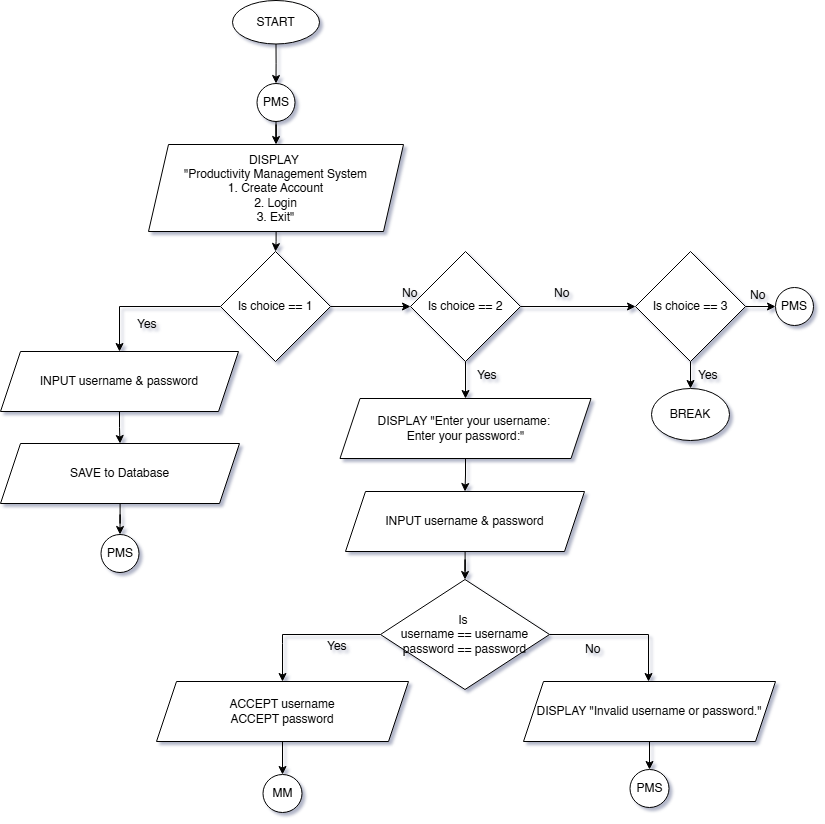

The diagram above was exported from draw.io. Its source (the exported page's mxGraphModel, read from the mxfile embedded in the PNG):
<mxGraphModel dx="2988" dy="1578" grid="1" gridSize="10" guides="1" tooltips="1" connect="1" arrows="1" fold="1" page="1" pageScale="1" pageWidth="850" pageHeight="1100" math="0" shadow="0">
  <root>
    <mxCell id="0" />
    <mxCell id="1" parent="0" />
    <mxCell id="-uv_o9OqFsgnrROpkrc9-1" edge="1" parent="1" source="-uv_o9OqFsgnrROpkrc9-2" style="edgeStyle=orthogonalEdgeStyle;rounded=0;orthogonalLoop=1;jettySize=auto;html=1;" target="-uv_o9OqFsgnrROpkrc9-34">
      <mxGeometry relative="1" as="geometry">
        <mxPoint x="316" y="142" as="targetPoint" />
      </mxGeometry>
    </mxCell>
    <mxCell id="-uv_o9OqFsgnrROpkrc9-2" parent="1" style="ellipse;whiteSpace=wrap;html=1;" value="START" vertex="1">
      <mxGeometry height="43.5" width="87" x="272" y="40" as="geometry" />
    </mxCell>
    <mxCell id="-uv_o9OqFsgnrROpkrc9-3" edge="1" parent="1" source="-uv_o9OqFsgnrROpkrc9-4" style="edgeStyle=orthogonalEdgeStyle;rounded=0;orthogonalLoop=1;jettySize=auto;html=1;entryX=0.5;entryY=0;entryDx=0;entryDy=0;" target="-uv_o9OqFsgnrROpkrc9-25">
      <mxGeometry relative="1" as="geometry" />
    </mxCell>
    <mxCell id="-uv_o9OqFsgnrROpkrc9-4" parent="1" style="shape=parallelogram;perimeter=parallelogramPerimeter;whiteSpace=wrap;html=1;fixedSize=1;" value="&lt;div&gt;DISPLAY &quot;Enter your username:&amp;nbsp;&lt;/div&gt;&lt;div&gt;Enter your password:&quot;&lt;/div&gt;" vertex="1">
      <mxGeometry height="60" width="251" x="379.5" y="438" as="geometry" />
    </mxCell>
    <mxCell id="-uv_o9OqFsgnrROpkrc9-5" edge="1" parent="1" source="-uv_o9OqFsgnrROpkrc9-7" style="edgeStyle=orthogonalEdgeStyle;rounded=0;orthogonalLoop=1;jettySize=auto;html=1;entryX=0.5;entryY=0;entryDx=0;entryDy=0;" target="-uv_o9OqFsgnrROpkrc9-13">
      <mxGeometry relative="1" as="geometry">
        <Array as="points">
          <mxPoint x="159" y="346" />
        </Array>
      </mxGeometry>
    </mxCell>
    <mxCell id="-uv_o9OqFsgnrROpkrc9-6" edge="1" parent="1" source="-uv_o9OqFsgnrROpkrc9-7" style="edgeStyle=orthogonalEdgeStyle;rounded=0;orthogonalLoop=1;jettySize=auto;html=1;entryX=0;entryY=0.5;entryDx=0;entryDy=0;" target="-uv_o9OqFsgnrROpkrc9-20">
      <mxGeometry relative="1" as="geometry" />
    </mxCell>
    <mxCell id="-uv_o9OqFsgnrROpkrc9-7" parent="1" style="rhombus;whiteSpace=wrap;html=1;" value="Is choice == 1" vertex="1">
      <mxGeometry height="110" width="110" x="260" y="291" as="geometry" />
    </mxCell>
    <mxCell id="-uv_o9OqFsgnrROpkrc9-8" edge="1" parent="1" source="-uv_o9OqFsgnrROpkrc9-9" style="edgeStyle=orthogonalEdgeStyle;rounded=0;orthogonalLoop=1;jettySize=auto;html=1;entryX=0.5;entryY=0;entryDx=0;entryDy=0;" target="-uv_o9OqFsgnrROpkrc9-7">
      <mxGeometry relative="1" as="geometry" />
    </mxCell>
    <mxCell id="-uv_o9OqFsgnrROpkrc9-9" parent="1" style="shape=parallelogram;perimeter=parallelogramPerimeter;whiteSpace=wrap;html=1;fixedSize=1;" value="&lt;div&gt;DISPLAY&lt;span style=&quot;background-color: transparent; color: light-dark(rgb(0, 0, 0), rgb(255, 255, 255));&quot;&gt;&amp;nbsp;&lt;/span&gt;&lt;/div&gt;&lt;div&gt;&quot;Productivity Management System&lt;/div&gt;&lt;div&gt;1. Create Account&lt;/div&gt;&lt;div&gt;2. Login&lt;/div&gt;&lt;div&gt;3. Exit&lt;span style=&quot;background-color: transparent; color: light-dark(rgb(0, 0, 0), rgb(255, 255, 255));&quot;&gt;&quot;&lt;/span&gt;&lt;/div&gt;" vertex="1">
      <mxGeometry height="87" width="255" x="188" y="184" as="geometry" />
    </mxCell>
    <mxCell id="-uv_o9OqFsgnrROpkrc9-10" edge="1" parent="1" source="-uv_o9OqFsgnrROpkrc9-11" style="edgeStyle=orthogonalEdgeStyle;rounded=0;orthogonalLoop=1;jettySize=auto;html=1;entryX=0.5;entryY=0;entryDx=0;entryDy=0;" target="-uv_o9OqFsgnrROpkrc9-37">
      <mxGeometry relative="1" as="geometry">
        <mxPoint x="688.5" y="807.1379310344828" as="targetPoint" />
      </mxGeometry>
    </mxCell>
    <mxCell id="-uv_o9OqFsgnrROpkrc9-11" parent="1" style="shape=parallelogram;perimeter=parallelogramPerimeter;whiteSpace=wrap;html=1;fixedSize=1;" value="&lt;div&gt;&lt;span style=&quot;background-color: transparent; color: light-dark(rgb(0, 0, 0), rgb(255, 255, 255));&quot;&gt;DISPLAY &quot;Invalid username or password.&lt;/span&gt;&lt;span style=&quot;background-color: transparent; color: light-dark(rgb(0, 0, 0), rgb(255, 255, 255));&quot;&gt;&quot;&lt;/span&gt;&lt;/div&gt;" vertex="1">
      <mxGeometry height="60" width="252" x="563" y="721" as="geometry" />
    </mxCell>
    <mxCell id="-uv_o9OqFsgnrROpkrc9-12" edge="1" parent="1" source="-uv_o9OqFsgnrROpkrc9-13" style="edgeStyle=orthogonalEdgeStyle;rounded=0;orthogonalLoop=1;jettySize=auto;html=1;entryX=0.5;entryY=0;entryDx=0;entryDy=0;" target="-uv_o9OqFsgnrROpkrc9-15">
      <mxGeometry relative="1" as="geometry" />
    </mxCell>
    <mxCell id="-uv_o9OqFsgnrROpkrc9-13" parent="1" style="shape=parallelogram;perimeter=parallelogramPerimeter;whiteSpace=wrap;html=1;fixedSize=1;" value="INPUT username &amp;amp; password" vertex="1">
      <mxGeometry height="60" width="238" x="40" y="391" as="geometry" />
    </mxCell>
    <mxCell id="-uv_o9OqFsgnrROpkrc9-14" edge="1" parent="1" source="-uv_o9OqFsgnrROpkrc9-15" style="edgeStyle=orthogonalEdgeStyle;rounded=0;orthogonalLoop=1;jettySize=auto;html=1;entryX=0.5;entryY=0;entryDx=0;entryDy=0;" target="-uv_o9OqFsgnrROpkrc9-35">
      <mxGeometry relative="1" as="geometry" />
    </mxCell>
    <mxCell id="-uv_o9OqFsgnrROpkrc9-15" parent="1" style="shape=parallelogram;perimeter=parallelogramPerimeter;whiteSpace=wrap;html=1;fixedSize=1;" value="SAVE to Database" vertex="1">
      <mxGeometry height="60" width="239" x="40" y="483" as="geometry" />
    </mxCell>
    <mxCell id="-uv_o9OqFsgnrROpkrc9-16" parent="1" style="text;whiteSpace=wrap;html=1;" value="Yes" vertex="1">
      <mxGeometry height="30" width="60" x="175" y="350" as="geometry" />
    </mxCell>
    <mxCell id="-uv_o9OqFsgnrROpkrc9-17" parent="1" style="text;whiteSpace=wrap;html=1;" value="No" vertex="1">
      <mxGeometry height="31" width="60" x="440" y="319" as="geometry" />
    </mxCell>
    <mxCell id="-uv_o9OqFsgnrROpkrc9-18" edge="1" parent="1" source="-uv_o9OqFsgnrROpkrc9-20" style="edgeStyle=orthogonalEdgeStyle;rounded=0;orthogonalLoop=1;jettySize=auto;html=1;" target="-uv_o9OqFsgnrROpkrc9-4" value="">
      <mxGeometry relative="1" as="geometry" />
    </mxCell>
    <mxCell id="-uv_o9OqFsgnrROpkrc9-19" edge="1" parent="1" source="-uv_o9OqFsgnrROpkrc9-20" style="edgeStyle=orthogonalEdgeStyle;rounded=0;orthogonalLoop=1;jettySize=auto;html=1;entryX=0;entryY=0.5;entryDx=0;entryDy=0;" target="-uv_o9OqFsgnrROpkrc9-40">
      <mxGeometry relative="1" as="geometry" />
    </mxCell>
    <mxCell id="-uv_o9OqFsgnrROpkrc9-20" parent="1" style="rhombus;whiteSpace=wrap;html=1;" value="Is choice == 2" vertex="1">
      <mxGeometry height="110" width="110" x="450" y="291" as="geometry" />
    </mxCell>
    <mxCell id="-uv_o9OqFsgnrROpkrc9-21" parent="1" style="text;whiteSpace=wrap;html=1;" value="Yes" vertex="1">
      <mxGeometry height="30" width="60" x="515" y="401" as="geometry" />
    </mxCell>
    <mxCell id="-uv_o9OqFsgnrROpkrc9-22" parent="1" style="text;whiteSpace=wrap;html=1;" value="No" vertex="1">
      <mxGeometry height="31" width="60" x="592" y="319" as="geometry" />
    </mxCell>
    <mxCell id="-uv_o9OqFsgnrROpkrc9-23" parent="1" style="ellipse;whiteSpace=wrap;html=1;" value="BREAK" vertex="1">
      <mxGeometry height="52" width="78" x="691" y="428" as="geometry" />
    </mxCell>
    <mxCell id="-uv_o9OqFsgnrROpkrc9-24" edge="1" parent="1" source="-uv_o9OqFsgnrROpkrc9-25" style="edgeStyle=orthogonalEdgeStyle;rounded=0;orthogonalLoop=1;jettySize=auto;html=1;entryX=0.5;entryY=0;entryDx=0;entryDy=0;" target="-uv_o9OqFsgnrROpkrc9-28">
      <mxGeometry relative="1" as="geometry" />
    </mxCell>
    <mxCell id="-uv_o9OqFsgnrROpkrc9-25" parent="1" style="shape=parallelogram;perimeter=parallelogramPerimeter;whiteSpace=wrap;html=1;fixedSize=1;" value="INPUT username &amp;amp; password" vertex="1">
      <mxGeometry height="60" width="239" x="385" y="531" as="geometry" />
    </mxCell>
    <mxCell id="-uv_o9OqFsgnrROpkrc9-26" edge="1" parent="1" source="-uv_o9OqFsgnrROpkrc9-28" style="edgeStyle=orthogonalEdgeStyle;rounded=0;orthogonalLoop=1;jettySize=auto;html=1;entryX=0.5;entryY=0;entryDx=0;entryDy=0;exitX=0;exitY=0.5;exitDx=0;exitDy=0;" target="-uv_o9OqFsgnrROpkrc9-30">
      <mxGeometry relative="1" as="geometry">
        <Array as="points">
          <mxPoint x="322" y="674" />
          <mxPoint x="322" y="683" />
        </Array>
      </mxGeometry>
    </mxCell>
    <mxCell id="-uv_o9OqFsgnrROpkrc9-27" edge="1" parent="1" source="-uv_o9OqFsgnrROpkrc9-28" style="edgeStyle=orthogonalEdgeStyle;rounded=0;orthogonalLoop=1;jettySize=auto;html=1;entryX=0.5;entryY=0;entryDx=0;entryDy=0;" target="-uv_o9OqFsgnrROpkrc9-11">
      <mxGeometry relative="1" as="geometry">
        <Array as="points">
          <mxPoint x="688" y="674" />
        </Array>
      </mxGeometry>
    </mxCell>
    <mxCell id="-uv_o9OqFsgnrROpkrc9-28" parent="1" style="rhombus;whiteSpace=wrap;html=1;" value="Is&amp;nbsp;&lt;div&gt;username == username&lt;/div&gt;&lt;div&gt;password == password&lt;/div&gt;" vertex="1">
      <mxGeometry height="110" width="169" x="420" y="619" as="geometry" />
    </mxCell>
    <mxCell id="-uv_o9OqFsgnrROpkrc9-29" edge="1" parent="1" source="-uv_o9OqFsgnrROpkrc9-30" style="edgeStyle=orthogonalEdgeStyle;rounded=0;orthogonalLoop=1;jettySize=auto;html=1;entryX=0.5;entryY=0;entryDx=0;entryDy=0;" target="-uv_o9OqFsgnrROpkrc9-36">
      <mxGeometry relative="1" as="geometry">
        <mxPoint x="325" y="820" as="targetPoint" />
      </mxGeometry>
    </mxCell>
    <mxCell id="-uv_o9OqFsgnrROpkrc9-30" parent="1" style="shape=parallelogram;perimeter=parallelogramPerimeter;whiteSpace=wrap;html=1;fixedSize=1;" value="&lt;div&gt;ACCEPT username&lt;/div&gt;ACCEPT password" vertex="1">
      <mxGeometry height="60" width="252" x="196" y="721" as="geometry" />
    </mxCell>
    <mxCell id="-uv_o9OqFsgnrROpkrc9-31" parent="1" style="text;whiteSpace=wrap;html=1;" value="Yes" vertex="1">
      <mxGeometry height="30" width="61" x="365" y="672" as="geometry" />
    </mxCell>
    <mxCell id="-uv_o9OqFsgnrROpkrc9-32" parent="1" style="text;whiteSpace=wrap;html=1;" value="No" vertex="1">
      <mxGeometry height="31" width="61" x="623" y="675" as="geometry" />
    </mxCell>
    <mxCell id="-uv_o9OqFsgnrROpkrc9-33" edge="1" parent="1" source="-uv_o9OqFsgnrROpkrc9-34" style="edgeStyle=orthogonalEdgeStyle;rounded=0;orthogonalLoop=1;jettySize=auto;html=1;entryX=0.5;entryY=0;entryDx=0;entryDy=0;" target="-uv_o9OqFsgnrROpkrc9-9">
      <mxGeometry relative="1" as="geometry" />
    </mxCell>
    <mxCell id="-uv_o9OqFsgnrROpkrc9-34" parent="1" style="ellipse;whiteSpace=wrap;html=1;aspect=fixed;" value="PMS" vertex="1">
      <mxGeometry height="38" width="38" x="296.5" y="123" as="geometry" />
    </mxCell>
    <mxCell id="-uv_o9OqFsgnrROpkrc9-35" parent="1" style="ellipse;whiteSpace=wrap;html=1;aspect=fixed;" value="PMS" vertex="1">
      <mxGeometry height="38" width="38" x="140.5" y="574" as="geometry" />
    </mxCell>
    <mxCell id="-uv_o9OqFsgnrROpkrc9-36" parent="1" style="ellipse;whiteSpace=wrap;html=1;aspect=fixed;" value="MM" vertex="1">
      <mxGeometry height="38" width="39" x="302.5" y="814" as="geometry" />
    </mxCell>
    <mxCell id="-uv_o9OqFsgnrROpkrc9-37" parent="1" style="ellipse;whiteSpace=wrap;html=1;aspect=fixed;" value="PMS" vertex="1">
      <mxGeometry height="38" width="39" x="669.5" y="809" as="geometry" />
    </mxCell>
    <mxCell id="-uv_o9OqFsgnrROpkrc9-38" edge="1" parent="1" source="-uv_o9OqFsgnrROpkrc9-40" style="edgeStyle=orthogonalEdgeStyle;rounded=0;orthogonalLoop=1;jettySize=auto;html=1;entryX=0.5;entryY=0;entryDx=0;entryDy=0;" target="-uv_o9OqFsgnrROpkrc9-23">
      <mxGeometry relative="1" as="geometry" />
    </mxCell>
    <mxCell id="-uv_o9OqFsgnrROpkrc9-39" edge="1" parent="1" source="-uv_o9OqFsgnrROpkrc9-40" style="edgeStyle=orthogonalEdgeStyle;rounded=0;orthogonalLoop=1;jettySize=auto;html=1;entryX=0;entryY=0.5;entryDx=0;entryDy=0;" target="-uv_o9OqFsgnrROpkrc9-41">
      <mxGeometry relative="1" as="geometry" />
    </mxCell>
    <mxCell id="-uv_o9OqFsgnrROpkrc9-40" parent="1" style="rhombus;whiteSpace=wrap;html=1;" value="Is choice == 3" vertex="1">
      <mxGeometry height="110" width="110" x="675" y="291" as="geometry" />
    </mxCell>
    <mxCell id="-uv_o9OqFsgnrROpkrc9-41" parent="1" style="ellipse;whiteSpace=wrap;html=1;aspect=fixed;" value="PMS" vertex="1">
      <mxGeometry height="38" width="38" x="815" y="327" as="geometry" />
    </mxCell>
    <mxCell id="-uv_o9OqFsgnrROpkrc9-42" parent="1" style="text;whiteSpace=wrap;html=1;" value="No" vertex="1">
      <mxGeometry height="19" width="27.5" x="787.5" y="320.5" as="geometry" />
    </mxCell>
    <mxCell id="-uv_o9OqFsgnrROpkrc9-43" parent="1" style="text;whiteSpace=wrap;html=1;" value="Yes" vertex="1">
      <mxGeometry height="30" width="33" x="736" y="401" as="geometry" />
    </mxCell>
  </root>
</mxGraphModel>